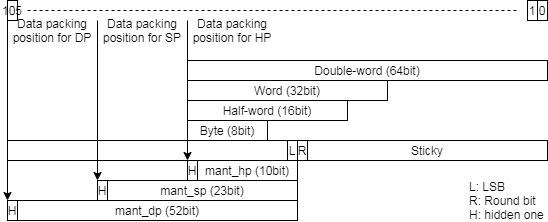

The diagram above was exported from draw.io. Its source (the exported page's mxGraphModel, read from the mxfile embedded in the PNG):
<mxGraphModel dx="813" dy="470" grid="1" gridSize="10" guides="1" tooltips="1" connect="1" arrows="1" fold="1" page="1" pageScale="1" pageWidth="827" pageHeight="1169" background="#ffffff" math="0" shadow="0">
  <root>
    <mxCell id="0" />
    <mxCell id="1" parent="0" />
    <mxCell id="2" value="Double-word (64bit)" style="rounded=0;whiteSpace=wrap;html=1;" vertex="1" parent="1">
      <mxGeometry x="220" y="80" width="360" height="20" as="geometry" />
    </mxCell>
    <mxCell id="3" value="Word (32bit)" style="rounded=0;whiteSpace=wrap;html=1;" vertex="1" parent="1">
      <mxGeometry x="220" y="100" width="200" height="20" as="geometry" />
    </mxCell>
    <mxCell id="4" value="Half-word (16bit)" style="rounded=0;whiteSpace=wrap;html=1;" vertex="1" parent="1">
      <mxGeometry x="220" y="120" width="160" height="20" as="geometry" />
    </mxCell>
    <mxCell id="5" value="Byte (8bit)" style="rounded=0;whiteSpace=wrap;html=1;" vertex="1" parent="1">
      <mxGeometry x="220" y="140" width="80" height="20" as="geometry" />
    </mxCell>
    <mxCell id="6" value="L" style="rounded=0;whiteSpace=wrap;html=1;" vertex="1" parent="1">
      <mxGeometry x="320" y="160" width="10" height="20" as="geometry" />
    </mxCell>
    <mxCell id="7" value="R" style="rounded=0;whiteSpace=wrap;html=1;" vertex="1" parent="1">
      <mxGeometry x="330" y="160" width="10" height="20" as="geometry" />
    </mxCell>
    <mxCell id="8" value="Sticky" style="rounded=0;whiteSpace=wrap;html=1;" vertex="1" parent="1">
      <mxGeometry x="340" y="160" width="240" height="20" as="geometry" />
    </mxCell>
    <mxCell id="9" value="mant_hp (10bit)" style="rounded=0;whiteSpace=wrap;html=1;" vertex="1" parent="1">
      <mxGeometry x="230" y="180" width="100" height="20" as="geometry" />
    </mxCell>
    <mxCell id="10" value="mant_sp (23bit)" style="rounded=0;whiteSpace=wrap;html=1;" vertex="1" parent="1">
      <mxGeometry x="140" y="200" width="190" height="20" as="geometry" />
    </mxCell>
    <mxCell id="11" value="mant_dp (52bit)" style="rounded=0;whiteSpace=wrap;html=1;" vertex="1" parent="1">
      <mxGeometry x="50" y="220" width="280" height="20" as="geometry" />
    </mxCell>
    <mxCell id="12" value="" style="rounded=0;whiteSpace=wrap;html=1;" vertex="1" parent="1">
      <mxGeometry x="40" y="160" width="280" height="20" as="geometry" />
    </mxCell>
    <mxCell id="13" value="H" style="rounded=0;whiteSpace=wrap;html=1;" vertex="1" parent="1">
      <mxGeometry x="40" y="220" width="10" height="20" as="geometry" />
    </mxCell>
    <mxCell id="14" value="H" style="rounded=0;whiteSpace=wrap;html=1;" vertex="1" parent="1">
      <mxGeometry x="130" y="200" width="10" height="20" as="geometry" />
    </mxCell>
    <mxCell id="15" value="H" style="rounded=0;whiteSpace=wrap;html=1;" vertex="1" parent="1">
      <mxGeometry x="220" y="180" width="10" height="20" as="geometry" />
    </mxCell>
    <mxCell id="16" value="L: LSB&lt;br&gt;R: Round bit&lt;br&gt;H: hidden one" style="text;html=1;strokeColor=none;fillColor=none;align=left;verticalAlign=middle;whiteSpace=wrap;rounded=0;" vertex="1" parent="1">
      <mxGeometry x="500" y="200" width="80" height="40" as="geometry" />
    </mxCell>
    <mxCell id="17" value="" style="endArrow=classic;html=1;exitX=0;exitY=0;exitDx=0;exitDy=0;entryX=0;entryY=0;entryDx=0;entryDy=0;" edge="1" source="20" target="15" parent="1">
      <mxGeometry width="50" height="50" relative="1" as="geometry">
        <mxPoint x="210" y="150" as="sourcePoint" />
        <mxPoint x="190" y="110" as="targetPoint" />
      </mxGeometry>
    </mxCell>
    <mxCell id="18" value="" style="endArrow=classic;html=1;exitX=0;exitY=0;exitDx=0;exitDy=0;entryX=0;entryY=0;entryDx=0;entryDy=0;" edge="1" source="21" target="14" parent="1">
      <mxGeometry width="50" height="50" relative="1" as="geometry">
        <mxPoint x="30" y="20" as="sourcePoint" />
        <mxPoint x="120" y="90" as="targetPoint" />
      </mxGeometry>
    </mxCell>
    <mxCell id="19" value="" style="endArrow=classic;html=1;exitX=0;exitY=0;exitDx=0;exitDy=0;entryX=0;entryY=0;entryDx=0;entryDy=0;" edge="1" source="22" target="13" parent="1">
      <mxGeometry width="50" height="50" relative="1" as="geometry">
        <mxPoint x="-201" y="220" as="sourcePoint" />
        <mxPoint x="-150" y="120" as="targetPoint" />
      </mxGeometry>
    </mxCell>
    <mxCell id="20" value="Data packing position for HP" style="text;html=1;strokeColor=none;fillColor=none;align=center;verticalAlign=middle;whiteSpace=wrap;rounded=0;" vertex="1" parent="1">
      <mxGeometry x="220" y="40" width="90" height="20" as="geometry" />
    </mxCell>
    <mxCell id="21" value="Data packing position for SP" style="text;html=1;strokeColor=none;fillColor=none;align=center;verticalAlign=middle;whiteSpace=wrap;rounded=0;" vertex="1" parent="1">
      <mxGeometry x="130" y="40" width="90" height="20" as="geometry" />
    </mxCell>
    <mxCell id="22" value="Data packing position for DP" style="text;html=1;strokeColor=none;fillColor=none;align=center;verticalAlign=middle;whiteSpace=wrap;rounded=0;" vertex="1" parent="1">
      <mxGeometry x="40" y="40" width="90" height="20" as="geometry" />
    </mxCell>
    <mxCell id="23" value="0" style="text;html=1;fillColor=none;align=center;verticalAlign=middle;whiteSpace=wrap;rounded=0;strokeColor=#000000;" vertex="1" parent="1">
      <mxGeometry x="570" y="20" width="10" height="20" as="geometry" />
    </mxCell>
    <mxCell id="24" value="1" style="text;html=1;fillColor=none;align=center;verticalAlign=middle;whiteSpace=wrap;rounded=0;strokeColor=#000000;" vertex="1" parent="1">
      <mxGeometry x="560" y="20" width="10" height="20" as="geometry" />
    </mxCell>
    <mxCell id="25" value="105" style="text;html=1;fillColor=none;align=center;verticalAlign=middle;whiteSpace=wrap;rounded=0;strokeColor=#000000;" vertex="1" parent="1">
      <mxGeometry x="40" y="20" width="10" height="20" as="geometry" />
    </mxCell>
    <mxCell id="26" value="" style="endArrow=none;dashed=1;html=1;" edge="1" parent="1">
      <mxGeometry width="50" height="50" relative="1" as="geometry">
        <mxPoint x="60" y="30" as="sourcePoint" />
        <mxPoint x="550" y="30" as="targetPoint" />
      </mxGeometry>
    </mxCell>
  </root>
</mxGraphModel>